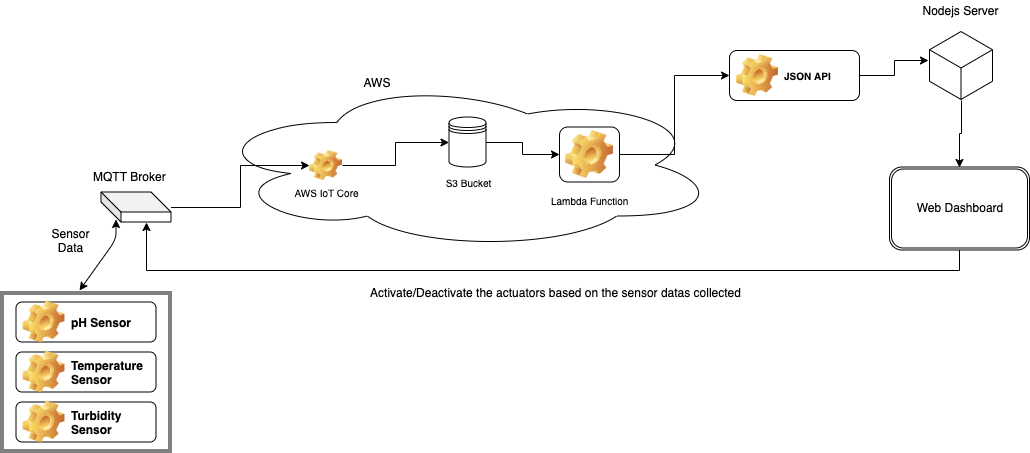

The diagram above was exported from draw.io. Its source (the exported page's mxGraphModel, read from the mxfile embedded in the PNG):
<mxGraphModel dx="1412" dy="633" grid="0" gridSize="10" guides="1" tooltips="1" connect="1" arrows="1" fold="1" page="1" pageScale="1" pageWidth="1169" pageHeight="827" math="0" shadow="0">
  <root>
    <mxCell id="0" />
    <mxCell id="1" parent="0" />
    <mxCell id="D7ddqWJpAxEWK_5zR19q-4" value="" style="ellipse;shape=cloud;whiteSpace=wrap;html=1;" vertex="1" parent="1">
      <mxGeometry x="270" y="229.5" width="509" height="170" as="geometry" />
    </mxCell>
    <mxCell id="D7ddqWJpAxEWK_5zR19q-15" style="edgeStyle=orthogonalEdgeStyle;rounded=0;orthogonalLoop=1;jettySize=auto;html=1;" edge="1" parent="1" source="D7ddqWJpAxEWK_5zR19q-5" target="D7ddqWJpAxEWK_5zR19q-8">
      <mxGeometry relative="1" as="geometry" />
    </mxCell>
    <mxCell id="D7ddqWJpAxEWK_5zR19q-5" value="" style="shape=image;html=1;verticalLabelPosition=bottom;labelBackgroundColor=#ffffff;verticalAlign=top;imageAspect=0;image=img/clipart/Gear_128x128.png" vertex="1" parent="1">
      <mxGeometry x="370" y="300" width="33" height="30" as="geometry" />
    </mxCell>
    <mxCell id="D7ddqWJpAxEWK_5zR19q-6" value="AWS" style="text;html=1;strokeColor=none;fillColor=none;align=center;verticalAlign=middle;whiteSpace=wrap;rounded=0;" vertex="1" parent="1">
      <mxGeometry x="416.5" y="221.5" width="40" height="20" as="geometry" />
    </mxCell>
    <mxCell id="D7ddqWJpAxEWK_5zR19q-7" value="&lt;font style=&quot;font-size: 10px&quot;&gt;AWS IoT Core&lt;/font&gt;" style="text;html=1;strokeColor=none;fillColor=none;align=center;verticalAlign=middle;whiteSpace=wrap;rounded=0;" vertex="1" parent="1">
      <mxGeometry x="350" y="336.5" width="73" height="10" as="geometry" />
    </mxCell>
    <mxCell id="D7ddqWJpAxEWK_5zR19q-51" style="edgeStyle=orthogonalEdgeStyle;rounded=0;orthogonalLoop=1;jettySize=auto;html=1;" edge="1" parent="1" source="D7ddqWJpAxEWK_5zR19q-8" target="D7ddqWJpAxEWK_5zR19q-49">
      <mxGeometry relative="1" as="geometry" />
    </mxCell>
    <mxCell id="D7ddqWJpAxEWK_5zR19q-8" value="" style="shape=datastore;whiteSpace=wrap;html=1;" vertex="1" parent="1">
      <mxGeometry x="509.5" y="266.5" width="37" height="50" as="geometry" />
    </mxCell>
    <mxCell id="D7ddqWJpAxEWK_5zR19q-14" value="&lt;font style=&quot;font-size: 10px&quot;&gt;S3 Bucket&lt;/font&gt;" style="text;html=1;strokeColor=none;fillColor=none;align=center;verticalAlign=middle;whiteSpace=wrap;rounded=0;" vertex="1" parent="1">
      <mxGeometry x="491.5" y="326.5" width="73" height="10" as="geometry" />
    </mxCell>
    <mxCell id="D7ddqWJpAxEWK_5zR19q-53" style="edgeStyle=orthogonalEdgeStyle;rounded=0;orthogonalLoop=1;jettySize=auto;html=1;entryX=0;entryY=0.5;entryDx=0;entryDy=0;" edge="1" parent="1" source="D7ddqWJpAxEWK_5zR19q-16" target="D7ddqWJpAxEWK_5zR19q-5">
      <mxGeometry relative="1" as="geometry" />
    </mxCell>
    <mxCell id="D7ddqWJpAxEWK_5zR19q-16" value="" style="shape=cube;whiteSpace=wrap;html=1;boundedLbl=1;backgroundOutline=1;darkOpacity=0.05;darkOpacity2=0.1;" vertex="1" parent="1">
      <mxGeometry x="161.5" y="341.5" width="70" height="30" as="geometry" />
    </mxCell>
    <mxCell id="D7ddqWJpAxEWK_5zR19q-17" value="MQTT Broker" style="text;html=1;resizable=0;points=[];autosize=1;align=left;verticalAlign=top;spacingTop=-4;" vertex="1" parent="1">
      <mxGeometry x="151.5" y="316.5" width="90" height="20" as="geometry" />
    </mxCell>
    <mxCell id="D7ddqWJpAxEWK_5zR19q-20" value="" style="shape=ext;double=1;rounded=0;whiteSpace=wrap;html=1;" vertex="1" parent="1">
      <mxGeometry x="61.5" y="441.5" width="170" height="160" as="geometry" />
    </mxCell>
    <mxCell id="D7ddqWJpAxEWK_5zR19q-21" value="pH Sensor" style="label;whiteSpace=wrap;html=1;image=img/clipart/Gear_128x128.png" vertex="1" parent="1">
      <mxGeometry x="76.5" y="451.5" width="140" height="40" as="geometry" />
    </mxCell>
    <mxCell id="D7ddqWJpAxEWK_5zR19q-22" value="Temperature&lt;br&gt;Sensor" style="label;whiteSpace=wrap;html=1;image=img/clipart/Gear_128x128.png" vertex="1" parent="1">
      <mxGeometry x="76.5" y="501.5" width="140" height="40" as="geometry" />
    </mxCell>
    <mxCell id="D7ddqWJpAxEWK_5zR19q-23" value="Turbidity&lt;br&gt;Sensor" style="label;whiteSpace=wrap;html=1;image=img/clipart/Gear_128x128.png" vertex="1" parent="1">
      <mxGeometry x="76.5" y="551.5" width="140" height="40" as="geometry" />
    </mxCell>
    <mxCell id="D7ddqWJpAxEWK_5zR19q-25" value="Sensor Data" style="text;html=1;strokeColor=none;fillColor=none;align=center;verticalAlign=middle;whiteSpace=wrap;rounded=0;" vertex="1" parent="1">
      <mxGeometry x="111.5" y="379.5" width="40" height="20" as="geometry" />
    </mxCell>
    <mxCell id="D7ddqWJpAxEWK_5zR19q-61" style="edgeStyle=orthogonalEdgeStyle;rounded=0;orthogonalLoop=1;jettySize=auto;html=1;entryX=0;entryY=0;entryDx=45;entryDy=30;entryPerimeter=0;" edge="1" parent="1" source="D7ddqWJpAxEWK_5zR19q-39" target="D7ddqWJpAxEWK_5zR19q-16">
      <mxGeometry relative="1" as="geometry">
        <Array as="points">
          <mxPoint x="1020" y="420" />
          <mxPoint x="207" y="420" />
        </Array>
      </mxGeometry>
    </mxCell>
    <mxCell id="D7ddqWJpAxEWK_5zR19q-39" value="" style="shape=ext;double=1;rounded=1;whiteSpace=wrap;html=1;" vertex="1" parent="1">
      <mxGeometry x="950" y="316.5" width="140" height="83" as="geometry" />
    </mxCell>
    <mxCell id="D7ddqWJpAxEWK_5zR19q-42" value="Web Dashboard" style="text;html=1;strokeColor=none;fillColor=none;align=center;verticalAlign=middle;whiteSpace=wrap;rounded=0;" vertex="1" parent="1">
      <mxGeometry x="975" y="345" width="90" height="24" as="geometry" />
    </mxCell>
    <mxCell id="D7ddqWJpAxEWK_5zR19q-55" style="edgeStyle=orthogonalEdgeStyle;rounded=0;orthogonalLoop=1;jettySize=auto;html=1;entryX=0;entryY=0.5;entryDx=0;entryDy=0;" edge="1" parent="1" source="D7ddqWJpAxEWK_5zR19q-49" target="D7ddqWJpAxEWK_5zR19q-54">
      <mxGeometry relative="1" as="geometry" />
    </mxCell>
    <mxCell id="D7ddqWJpAxEWK_5zR19q-49" value="&lt;font style=&quot;font-size: 10px&quot;&gt;Lambda Function&lt;/font&gt;" style="icon;html=1;image=img/clipart/Gear_128x128.png" vertex="1" parent="1">
      <mxGeometry x="620" y="276.5" width="60" height="55" as="geometry" />
    </mxCell>
    <mxCell id="D7ddqWJpAxEWK_5zR19q-59" style="edgeStyle=orthogonalEdgeStyle;rounded=0;orthogonalLoop=1;jettySize=auto;html=1;entryX=-0.019;entryY=0.433;entryDx=0;entryDy=0;entryPerimeter=0;" edge="1" parent="1" source="D7ddqWJpAxEWK_5zR19q-54" target="D7ddqWJpAxEWK_5zR19q-57">
      <mxGeometry relative="1" as="geometry" />
    </mxCell>
    <mxCell id="D7ddqWJpAxEWK_5zR19q-54" value="&lt;font style=&quot;font-size: 10px&quot;&gt;JSON API&lt;/font&gt;" style="label;whiteSpace=wrap;html=1;image=img/clipart/Gear_128x128.png" vertex="1" parent="1">
      <mxGeometry x="790" y="200" width="130" height="50" as="geometry" />
    </mxCell>
    <mxCell id="D7ddqWJpAxEWK_5zR19q-60" style="edgeStyle=orthogonalEdgeStyle;rounded=0;orthogonalLoop=1;jettySize=auto;html=1;entryX=0.5;entryY=0;entryDx=0;entryDy=0;" edge="1" parent="1" source="D7ddqWJpAxEWK_5zR19q-57" target="D7ddqWJpAxEWK_5zR19q-39">
      <mxGeometry relative="1" as="geometry" />
    </mxCell>
    <mxCell id="D7ddqWJpAxEWK_5zR19q-57" value="" style="html=1;whiteSpace=wrap;aspect=fixed;shape=isoCube;backgroundOutline=1;" vertex="1" parent="1">
      <mxGeometry x="990" y="180" width="63" height="70" as="geometry" />
    </mxCell>
    <mxCell id="D7ddqWJpAxEWK_5zR19q-58" value="Nodejs Server" style="text;html=1;strokeColor=none;fillColor=none;align=center;verticalAlign=middle;whiteSpace=wrap;rounded=0;" vertex="1" parent="1">
      <mxGeometry x="972" y="150" width="99" height="20" as="geometry" />
    </mxCell>
    <mxCell id="D7ddqWJpAxEWK_5zR19q-62" value="" style="endArrow=classic;startArrow=classic;html=1;" edge="1" parent="1">
      <mxGeometry width="50" height="50" relative="1" as="geometry">
        <mxPoint x="140" y="440" as="sourcePoint" />
        <mxPoint x="176.5" y="369" as="targetPoint" />
        <Array as="points">
          <mxPoint x="176.5" y="389" />
        </Array>
      </mxGeometry>
    </mxCell>
    <mxCell id="D7ddqWJpAxEWK_5zR19q-63" value="Activate/Deactivate the actuators based on the sensor datas collected" style="text;html=1;strokeColor=none;fillColor=none;align=center;verticalAlign=middle;whiteSpace=wrap;rounded=0;" vertex="1" parent="1">
      <mxGeometry x="400" y="427.5" width="433" height="28" as="geometry" />
    </mxCell>
  </root>
</mxGraphModel>